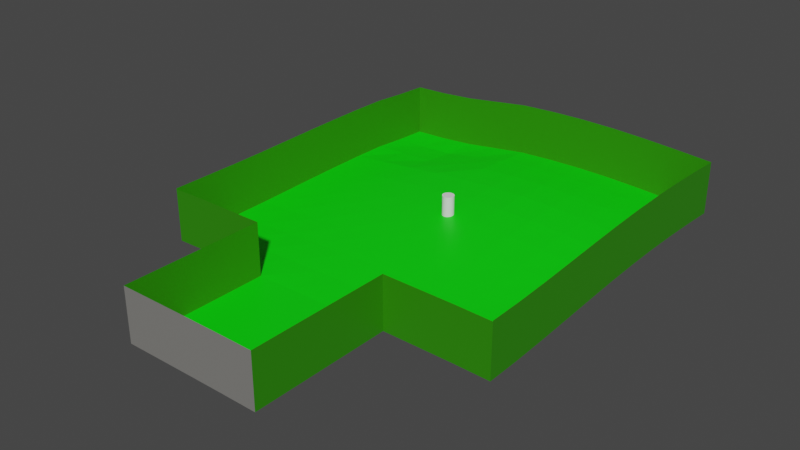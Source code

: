 # Source: garden_start.blend  (saved by Blender 3.2.14; exported with 4.5.12 LTS)
import bpy
from mathutils import Matrix  # noqa: F401  (used for matrix-valued properties, if any)

bpy.ops.wm.read_factory_settings(use_empty=True)
scene = bpy.context.scene
scene.name = 'Scene'

# ---- collections
col_collection = bpy.data.collections.new('Collection'); scene.collection.children.link(col_collection)

# ---- materials (node trees are filled in below, after node groups)
mat_grass = bpy.data.materials.new('Grass')
mat_grass.use_transparent_shadow = False
mat_hedge = bpy.data.materials.new('Hedge')
mat_hedge.use_transparent_shadow = False
mat_rock = bpy.data.materials.new('Rock')
mat_rock.use_transparent_shadow = False

# ---- material node trees
mat_grass.use_nodes = True; mat_grass.node_tree.nodes.clear()
_N = mat_grass.node_tree.nodes; _L = mat_grass.node_tree.links
n0 = _N.new('ShaderNodeBsdfPrincipled'); n0.name = 'Principled BSDF'; n0.location = (10, 300)
n0.distribution = 'GGX'
n0.subsurface_method = 'RANDOM_WALK_SKIN'
n0.inputs[0].default_value = (0.0, 0.8, 0.001127, 1.0)
n0.inputs[3].default_value = 1.45
n0.inputs[27].default_value = (0.0, 0.0, 0.0, 1.0)
n0.inputs[28].default_value = 1.0
n1 = _N.new('ShaderNodeOutputMaterial'); n1.name = 'Material Output'; n1.location = (300, 300)
_L.new(n0.outputs[0], n1.inputs[0])
n1.is_active_output = True
mat_hedge.use_nodes = True; mat_hedge.node_tree.nodes.clear()
_N = mat_hedge.node_tree.nodes; _L = mat_hedge.node_tree.links
n0 = _N.new('ShaderNodeBsdfPrincipled'); n0.name = 'Principled BSDF'; n0.location = (10, 300)
n0.distribution = 'GGX'
n0.subsurface_method = 'RANDOM_WALK_SKIN'
n0.inputs[0].default_value = (0.02642, 0.2396, 0.0, 1.0)
n0.inputs[3].default_value = 1.45
n0.inputs[27].default_value = (0.0, 0.0, 0.0, 1.0)
n0.inputs[28].default_value = 1.0
n1 = _N.new('ShaderNodeOutputMaterial'); n1.name = 'Material Output'; n1.location = (300, 300)
_L.new(n0.outputs[0], n1.inputs[0])
n1.is_active_output = True
mat_rock.use_nodes = True; mat_rock.node_tree.nodes.clear()
_N = mat_rock.node_tree.nodes; _L = mat_rock.node_tree.links
n0 = _N.new('ShaderNodeBsdfPrincipled'); n0.name = 'Principled BSDF'; n0.location = (10, 300)
n0.distribution = 'GGX'
n0.subsurface_method = 'RANDOM_WALK_SKIN'
n0.inputs[0].default_value = (0.2079, 0.2037, 0.1914, 1.0)
n0.inputs[3].default_value = 1.45
n0.inputs[27].default_value = (0.0, 0.0, 0.0, 1.0)
n0.inputs[28].default_value = 1.0
n1 = _N.new('ShaderNodeOutputMaterial'); n1.name = 'Material Output'; n1.location = (300, 300)
_L.new(n0.outputs[0], n1.inputs[0])
n1.is_active_output = True

# ---- world
world_world = bpy.data.worlds.new('World'); scene.world = world_world
world_world.use_nodes = True; world_world.node_tree.nodes.clear()
_N = world_world.node_tree.nodes; _L = world_world.node_tree.links
n0 = _N.new('ShaderNodeOutputWorld'); n0.name = 'World Output'; n0.location = (300, 300)
n1 = _N.new('ShaderNodeBackground'); n1.name = 'Background'; n1.location = (10, 300)
n1.inputs[0].default_value = (0.05088, 0.05088, 0.05088, 1.0)
_L.new(n1.outputs[0], n0.inputs[0])
n0.is_active_output = True
world_world.color = (0.05088, 0.05088, 0.05088)
world_world.use_sun_shadow = False
world_world.sun_shadow_jitter_overblur = 0.0

# ---- meshes
me_grid = bpy.data.meshes.new('Grid')
me_grid.from_pydata([(-1.0, -1.0, -0.004596), (-0.8, -1.0, -0.0002106), (-0.6, -1.0, 0.0), (-0.4, -1.0, 0.0005056), (-0.2, -1.0, 0.00209), (0.0, -1.0, 0.003578), (0.2, -1.0, 0.004166), (0.4, -1.0, 0.003578), (0.6, -1.0, 0.00209), (0.8, -1.0, 0.0002794), (1.0, -1.0, -0.004596), (-1.0, -0.8, -0.004596), (-0.8, -0.8, -0.000137), (-0.6, -0.8, 0.00254), (-0.4, -0.8, 0.006994), (-0.2, -0.8, 0.01164), (0.0, -0.8, 0.01504), (0.2, -0.8, 0.01628), (0.4, -0.8, 0.01504), (0.6, -0.8, 0.01164), (0.8, -0.8, 0.006627), (1.0, -0.8, -0.002056), (-1.0, -0.6, -0.00452), (-0.8, -0.6, 0.003248), (-0.6, -0.6, 0.01061), (-0.4, -0.6, 0.01893), (-0.2, -0.6, 0.02655), (0.0, -0.6, 0.03184), (0.2, -0.6, 0.03374), (0.4, -0.6, 0.03184), (0.6, -0.6, 0.02655), (0.8, -0.6, 0.01839), (1.0, -0.6, 0.00601), (-1.0, -0.4, -0.002056), (-0.8, -0.4, 0.01008), (-0.6, -0.4, 0.0218), (-0.4, -0.4, 0.03374), (-0.2, -0.4, 0.04421), (0.0, -0.4, 0.05137), (0.2, -0.4, 0.05391), (0.4, -0.4, 0.05137), (0.6, -0.4, 0.04421), (0.8, -0.4, 0.03301), (1.0, -0.4, 0.0172), (-1.0, -0.2, 0.002399), (-0.8, -0.2, 0.0182), (-0.6, -0.2, 0.03374), (-0.4, -0.2, 0.04891), (-0.2, -0.2, 0.06204), (0.0, -0.2, 0.07099), (0.2, -0.2, 0.07417), (0.4, -0.2, 0.07099), (0.6, -0.2, 0.06204), (0.8, -0.2, 0.048), (1.0, -0.2, 0.02914), (-1.0, 0.0, 0.007039), (-0.8, 0.0, 0.02565), (-0.6, 0.0, 0.04421), (-0.4, 0.0, 0.06204), (-0.2, 0.0, 0.07747), (0.0, 0.0, 0.08808), (0.2, 0.0, 0.0919), (0.4, 0.0, 0.08808), (0.6, 0.0, 0.07747), (0.8, 0.0, 0.06096), (1.0, 0.0, 0.03962), (-1.0, 0.2, 0.01044), (-0.8, 0.2, 0.03083), (-0.6, 0.2, 0.05137), (-0.4, 0.2, 0.07099), (-0.2, 0.2, 0.08808), (0.0, 0.2, 0.1001), (0.2, 0.2, 0.1045), (0.4, 0.2, 0.1001), (0.6, 0.2, 0.08808), (0.8, 0.2, 0.06979), (1.0, 0.2, 0.04677), (-1.0, 0.4, 0.01168), (-0.8, 0.4, 0.03261), (-0.6, 0.4, 0.05217), (-0.4, 0.4, 0.07411), (-0.2, 0.4, 0.0919), (0.0, 0.4, 0.1045), (0.2, 0.4, 0.1092), (0.4, 0.4, 0.1045), (0.6, 0.4, 0.0919), (0.8, 0.4, 0.07292), (1.0, 0.4, 0.04931), (-1.0, 0.6, 0.009574), (-0.8, 0.6, 0.0189), (-0.6, 0.6, 0.02869), (-0.4, 0.6, 0.05859), (-0.2, 0.6, 0.08803), (0.0, 0.6, 0.1001), (0.2, 0.6, 0.1045), (0.4, 0.6, 0.1001), (0.6, 0.6, 0.08808), (0.8, 0.6, 0.06979), (1.0, 0.6, 0.04677), (-1.0, 0.8, -0.005045), (-0.8, 0.8, -0.002083), (-0.6, 0.8, 0.006036), (-0.4, 0.8, 0.03913), (-0.2, 0.8, 0.07497), (0.0, 0.8, 0.08705), (0.2, 0.8, 0.09083), (0.4, 0.8, 0.08705), (0.6, 0.8, 0.07654), (0.8, 0.8, 0.06096), (1.0, 0.8, 0.03962), (-1.0, 1.0, -0.01511), (-0.8, 1.0, -0.008491), (-0.6, 1.0, 0.005681), (-0.4, 1.0, 0.03177), (-0.2, 1.0, 0.05737), (0.0, 1.0, 0.06639), (0.2, 1.0, 0.06958), (0.4, 1.0, 0.06639), (0.6, 1.0, 0.05744), (0.8, 1.0, 0.04431), (1.0, 1.0, 0.02914), (-1.0, -1.0, 0.3), (1.0, -1.0, 0.3), (-1.0, -0.8, 0.3), (1.0, -0.8, 0.3025), (-1.0, -0.6, 0.3001), (1.0, -0.6, 0.3106), (-1.0, -0.4, 0.3025), (1.0, -0.4, 0.3218), (-1.0, -0.2, 0.307), (1.0, -0.2, 0.3337), (-1.0, 0.0, 0.3116), (1.0, 0.0, 0.3442), (-1.0, 0.2, 0.315), (1.0, 0.2, 0.3514), (-1.0, 0.4, 0.3163), (1.0, 0.4, 0.3539), (-1.0, 0.6, 0.3142), (1.0, 0.6, 0.3514), (-1.0, 0.8, 0.2996), (1.0, 0.8, 0.3442), (-1.0, 1.0, 0.2895), (-0.8, 1.0, 0.2961), (-0.6, 1.0, 0.3103), (-0.4, 1.0, 0.3364), (-0.2, 1.0, 0.362), (0.0, 1.0, 0.371), (0.2, 1.0, 0.3742), (0.4, 1.0, 0.371), (0.6, 1.0, 0.362), (0.8, 1.0, 0.3489), (1.0, 1.0, 0.3337), (-1.0, -1.0, -0.004596), (-0.8, -1.0, -0.0002106), (-0.6, -1.0, 0.0), (-0.4, -1.0, 0.0005056), (0.4, -1.0, 0.003578), (0.6, -1.0, 0.00209), (0.8, -1.0, 0.0002794), (1.0, -1.0, -0.004596), (-1.0, -1.0, 0.2954), (-0.8, -1.0, 0.2998), (-0.6, -1.0, 0.3), (-0.4, -1.0, 0.3005), (0.4, -1.0, 0.3036), (0.6, -1.0, 0.3021), (0.8, -1.0, 0.3003), (1.0, -1.0, 0.2954), (-0.4, -1.2, 0.001066), (-0.2, -1.2, 0.00265), (-1.336e-07, -1.2, 0.004139), (0.2, -1.2, 0.004727), (0.4, -1.2, 0.004139), (-0.4, -1.4, 0.001626), (-0.2, -1.4, 0.00321), (-2.499e-07, -1.4, 0.004698), (0.2, -1.4, 0.005287), (0.4, -1.4, 0.004698), (-0.4, -1.6, 0.002185), (-0.2, -1.6, 0.003769), (-3.593e-07, -1.6, 0.005257), (0.2, -1.6, 0.005846), (0.4, -1.6, 0.005257), (-0.4, -1.8, 0.002744), (-0.2, -1.8, 0.004328), (-4.622e-07, -1.8, 0.005816), (0.2, -1.8, 0.006405), (0.4, -1.8, 0.005816), (-0.4, -0.9993, 0.3005), (0.4, -0.9993, 0.3036), (-0.4, -1.199, 0.3011), (0.4, -1.199, 0.3041), (-0.4, -1.399, 0.3016), (0.4, -1.399, 0.3047), (-0.4, -1.599, 0.3022), (0.4, -1.599, 0.3053), (-0.4, -1.799, 0.3027), (0.4, -1.799, 0.3058), (-0.4, -1.799, 0.3027), (-0.2, -1.799, 0.3043), (-4.618e-07, -1.799, 0.3058), (0.2, -1.799, 0.3064), (0.4, -1.799, 0.3058)], [], [(0, 1, 12, 11), (1, 2, 13, 12), (2, 3, 14, 13), (3, 4, 15, 14), (4, 5, 16, 15), (5, 6, 17, 16), (6, 7, 18, 17), (7, 8, 19, 18), (8, 9, 20, 19), (9, 10, 21, 20), (11, 12, 23, 22), (12, 13, 24, 23), (13, 14, 25, 24), (14, 15, 26, 25), (15, 16, 27, 26), (16, 17, 28, 27), (17, 18, 29, 28), (18, 19, 30, 29), (19, 20, 31, 30), (20, 21, 32, 31), (22, 23, 34, 33), (23, 24, 35, 34), (24, 25, 36, 35), (25, 26, 37, 36), (26, 27, 38, 37), (27, 28, 39, 38), (28, 29, 40, 39), (29, 30, 41, 40), (30, 31, 42, 41), (31, 32, 43, 42), (33, 34, 45, 44), (34, 35, 46, 45), (35, 36, 47, 46), (36, 37, 48, 47), (37, 38, 49, 48), (38, 39, 50, 49), (39, 40, 51, 50), (40, 41, 52, 51), (41, 42, 53, 52), (42, 43, 54, 53), (44, 45, 56, 55), (45, 46, 57, 56), (46, 47, 58, 57), (47, 48, 59, 58), (48, 49, 60, 59), (49, 50, 61, 60), (50, 51, 62, 61), (51, 52, 63, 62), (52, 53, 64, 63), (53, 54, 65, 64), (55, 56, 67, 66), (56, 57, 68, 67), (57, 58, 69, 68), (58, 59, 70, 69), (59, 60, 71, 70), (60, 61, 72, 71), (61, 62, 73, 72), (62, 63, 74, 73), (63, 64, 75, 74), (64, 65, 76, 75), (66, 67, 78, 77), (67, 68, 79, 78), (68, 69, 80, 79), (69, 70, 81, 80), (70, 71, 82, 81), (71, 72, 83, 82), (72, 73, 84, 83), (73, 74, 85, 84), (74, 75, 86, 85), (75, 76, 87, 86), (77, 78, 89, 88), (78, 79, 90, 89), (79, 80, 91, 90), (80, 81, 92, 91), (81, 82, 93, 92), (82, 83, 94, 93), (83, 84, 95, 94), (84, 85, 96, 95), (85, 86, 97, 96), (86, 87, 98, 97), (88, 89, 100, 99), (89, 90, 101, 100), (90, 91, 102, 101), (91, 92, 103, 102), (92, 93, 104, 103), (93, 94, 105, 104), (94, 95, 106, 105), (95, 96, 107, 106), (96, 97, 108, 107), (97, 98, 109, 108), (99, 100, 111, 110), (100, 101, 112, 111), (101, 102, 113, 112), (102, 103, 114, 113), (103, 104, 115, 114), (104, 105, 116, 115), (105, 106, 117, 116), (106, 107, 118, 117), (107, 108, 119, 118), (108, 109, 120, 119), (110, 111, 142, 141), (76, 65, 132, 134), (0, 11, 123, 121), (44, 55, 131, 129), (117, 118, 149, 148), (98, 87, 136, 138), (111, 112, 143, 142), (66, 77, 135, 133), (21, 10, 122, 124), (118, 119, 150, 149), (120, 109, 140, 151), (88, 99, 139, 137), (112, 113, 144, 143), (43, 32, 126, 128), (11, 22, 125, 123), (119, 120, 151, 150), (65, 54, 130, 132), (33, 44, 129, 127), (113, 114, 145, 144), (87, 76, 134, 136), (55, 66, 133, 131), (114, 115, 146, 145), (109, 98, 138, 140), (77, 88, 137, 135), (32, 21, 124, 126), (115, 116, 147, 146), (99, 110, 141, 139), (54, 43, 128, 130), (22, 33, 127, 125), (116, 117, 148, 147), (8, 7, 156, 157), (3, 2, 154, 155), (9, 8, 157, 158), (1, 0, 152, 153), (10, 9, 158, 159), (2, 1, 153, 154), (159, 158, 166, 167), (157, 156, 164, 165), (154, 153, 161, 162), (158, 157, 165, 166), (155, 154, 162, 163), (153, 152, 160, 161), (6, 5, 170, 171), (4, 3, 168, 169), (7, 6, 171, 172), (5, 4, 169, 170), (171, 170, 175, 176), (169, 168, 173, 174), (172, 171, 176, 177), (170, 169, 174, 175), (175, 174, 179, 180), (176, 175, 180, 181), (174, 173, 178, 179), (177, 176, 181, 182), (182, 181, 186, 187), (180, 179, 184, 185), (181, 180, 185, 186), (179, 178, 183, 184), (7, 172, 191, 189), (172, 177, 193, 191), (177, 182, 195, 193), (183, 178, 194, 196), (182, 187, 197, 195), (168, 3, 188, 190), (173, 168, 190, 192), (178, 173, 192, 194), (187, 186, 201, 202), (185, 184, 199, 200), (186, 185, 200, 201), (184, 183, 198, 199)])
me_grid.polygons.foreach_set('material_index', [0, 0, 0, 0, 0, 0, 0, 0, 0, 0, 0, 0, 0, 0, 0, 0, 0, 0, 0, 0, 0, 0, 0, 0, 0, 0, 0, 0, 0, 0, 0, 0, 0, 0, 0, 0, 0, 0, 0, 0, 0, 0, 0, 0, 0, 0, 0, 0, 0, 0, 0, 0, 0, 0, 0, 0, 0, 0, 0, 0, 0, 0, 0, 0, 0, 0, 0, 0, 0, 0, 0, 0, 0, 0, 0, 0, 0, 0, 0, 0, 0, 0, 0, 0, 0, 0, 0, 0, 0, 0, 0, 0, 0, 0, 0, 0, 0, 0, 0, 0, 1, 1, 1, 1, 1, 1, 1, 1, 1, 1, 1, 1, 1, 1, 1, 1, 1, 1, 1, 1, 1, 1, 1, 1, 1, 1, 1, 1, 1, 1, 0, 0, 0, 0, 0, 0, 1, 1, 1, 1, 1, 1, 0, 0, 0, 0, 0, 0, 0, 0, 0, 0, 0, 0, 0, 0, 0, 0, 1, 1, 1, 1, 1, 1, 1, 1, 2, 2, 2, 2])
_uv = me_grid.uv_layers.new(name='UVMap')
_uv.uv.foreach_set('vector', [0.0, 0.0, 0.1, 0.0, 0.1, 0.1, 0.0, 0.1, 0.1, 0.0, 0.2, 0.0, 0.2, 0.1, 0.1, 0.1, 0.2, 0.0, 0.3, 0.0, 0.3, 0.1, 0.2, 0.1, 0.3, 0.0, 0.4, 0.0, 0.4, 0.1, 0.3, 0.1, 0.4, 0.0, 0.5, 0.0, 0.5, 0.1, 0.4, 0.1, 0.5, 0.0, 0.6, 0.0, 0.6, 0.1, 0.5, 0.1, 0.6, 0.0, 0.7, 0.0, 0.7, 0.1, 0.6, 0.1, 0.7, 0.0, 0.8, 0.0, 0.8, 0.1, 0.7, 0.1, 0.8, 0.0, 0.9, 0.0, 0.9, 0.1, 0.8, 0.1, 0.9, 0.0, 1.0, 0.0, 1.0, 0.1, 0.9, 0.1, 0.0, 0.1, 0.1, 0.1, 0.1, 0.2, 0.0, 0.2, 0.1, 0.1, 0.2, 0.1, 0.2, 0.2, 0.1, 0.2, 0.2, 0.1, 0.3, 0.1, 0.3, 0.2, 0.2, 0.2, 0.3, 0.1, 0.4, 0.1, 0.4, 0.2, 0.3, 0.2, 0.4, 0.1, 0.5, 0.1, 0.5, 0.2, 0.4, 0.2, 0.5, 0.1, 0.6, 0.1, 0.6, 0.2, 0.5, 0.2, 0.6, 0.1, 0.7, 0.1, 0.7, 0.2, 0.6, 0.2, 0.7, 0.1, 0.8, 0.1, 0.8, 0.2, 0.7, 0.2, 0.8, 0.1, 0.9, 0.1, 0.9, 0.2, 0.8, 0.2, 0.9, 0.1, 1.0, 0.1, 1.0, 0.2, 0.9, 0.2, 0.0, 0.2, 0.1, 0.2, 0.1, 0.3, 0.0, 0.3, 0.1, 0.2, 0.2, 0.2, 0.2, 0.3, 0.1, 0.3, 0.2, 0.2, 0.3, 0.2, 0.3, 0.3, 0.2, 0.3, 0.3, 0.2, 0.4, 0.2, 0.4, 0.3, 0.3, 0.3, 0.4, 0.2, 0.5, 0.2, 0.5, 0.3, 0.4, 0.3, 0.5, 0.2, 0.6, 0.2, 0.6, 0.3, 0.5, 0.3, 0.6, 0.2, 0.7, 0.2, 0.7, 0.3, 0.6, 0.3, 0.7, 0.2, 0.8, 0.2, 0.8, 0.3, 0.7, 0.3, 0.8, 0.2, 0.9, 0.2, 0.9, 0.3, 0.8, 0.3, 0.9, 0.2, 1.0, 0.2, 1.0, 0.3, 0.9, 0.3, 0.0, 0.3, 0.1, 0.3, 0.1, 0.4, 0.0, 0.4, 0.1, 0.3, 0.2, 0.3, 0.2, 0.4, 0.1, 0.4, 0.2, 0.3, 0.3, 0.3, 0.3, 0.4, 0.2, 0.4, 0.3, 0.3, 0.4, 0.3, 0.4, 0.4, 0.3, 0.4, 0.4, 0.3, 0.5, 0.3, 0.5, 0.4, 0.4, 0.4, 0.5, 0.3, 0.6, 0.3, 0.6, 0.4, 0.5, 0.4, 0.6, 0.3, 0.7, 0.3, 0.7, 0.4, 0.6, 0.4, 0.7, 0.3, 0.8, 0.3, 0.8, 0.4, 0.7, 0.4, 0.8, 0.3, 0.9, 0.3, 0.9, 0.4, 0.8, 0.4, 0.9, 0.3, 1.0, 0.3, 1.0, 0.4, 0.9, 0.4, 0.0, 0.4, 0.1, 0.4, 0.1, 0.5, 0.0, 0.5, 0.1, 0.4, 0.2, 0.4, 0.2, 0.5, 0.1, 0.5, 0.2, 0.4, 0.3, 0.4, 0.3, 0.5, 0.2, 0.5, 0.3, 0.4, 0.4, 0.4, 0.4, 0.5, 0.3, 0.5, 0.4, 0.4, 0.5, 0.4, 0.5, 0.5, 0.4, 0.5, 0.5, 0.4, 0.6, 0.4, 0.6, 0.5, 0.5, 0.5, 0.6, 0.4, 0.7, 0.4, 0.7, 0.5, 0.6, 0.5, 0.7, 0.4, 0.8, 0.4, 0.8, 0.5, 0.7, 0.5, 0.8, 0.4, 0.9, 0.4, 0.9, 0.5, 0.8, 0.5, 0.9, 0.4, 1.0, 0.4, 1.0, 0.5, 0.9, 0.5, 0.0, 0.5, 0.1, 0.5, 0.1, 0.6, 0.0, 0.6, 0.1, 0.5, 0.2, 0.5, 0.2, 0.6, 0.1, 0.6, 0.2, 0.5, 0.3, 0.5, 0.3, 0.6, 0.2, 0.6, 0.3, 0.5, 0.4, 0.5, 0.4, 0.6, 0.3, 0.6, 0.4, 0.5, 0.5, 0.5, 0.5, 0.6, 0.4, 0.6, 0.5, 0.5, 0.6, 0.5, 0.6, 0.6, 0.5, 0.6, 0.6, 0.5, 0.7, 0.5, 0.7, 0.6, 0.6, 0.6, 0.7, 0.5, 0.8, 0.5, 0.8, 0.6, 0.7, 0.6, 0.8, 0.5, 0.9, 0.5, 0.9, 0.6, 0.8, 0.6, 0.9, 0.5, 1.0, 0.5, 1.0, 0.6, 0.9, 0.6, 0.0, 0.6, 0.1, 0.6, 0.1, 0.7, 0.0, 0.7, 0.1, 0.6, 0.2, 0.6, 0.2, 0.7, 0.1, 0.7, 0.2, 0.6, 0.3, 0.6, 0.3, 0.7, 0.2, 0.7, 0.3, 0.6, 0.4, 0.6, 0.4, 0.7, 0.3, 0.7, 0.4, 0.6, 0.5, 0.6, 0.5, 0.7, 0.4, 0.7, 0.5, 0.6, 0.6, 0.6, 0.6, 0.7, 0.5, 0.7, 0.6, 0.6, 0.7, 0.6, 0.7, 0.7, 0.6, 0.7, 0.7, 0.6, 0.8, 0.6, 0.8, 0.7, 0.7, 0.7, 0.8, 0.6, 0.9, 0.6, 0.9, 0.7, 0.8, 0.7, 0.9, 0.6, 1.0, 0.6, 1.0, 0.7, 0.9, 0.7, 0.0, 0.7, 0.1, 0.7, 0.1, 0.8, 0.0, 0.8, 0.1, 0.7, 0.2, 0.7, 0.2, 0.8, 0.1, 0.8, 0.2, 0.7, 0.3, 0.7, 0.3, 0.8, 0.2, 0.8, 0.3, 0.7, 0.4, 0.7, 0.4, 0.8, 0.3, 0.8, 0.4, 0.7, 0.5, 0.7, 0.5, 0.8, 0.4, 0.8, 0.5, 0.7, 0.6, 0.7, 0.6, 0.8, 0.5, 0.8, 0.6, 0.7, 0.7, 0.7, 0.7, 0.8, 0.6, 0.8, 0.7, 0.7, 0.8, 0.7, 0.8, 0.8, 0.7, 0.8, 0.8, 0.7, 0.9, 0.7, 0.9, 0.8, 0.8, 0.8, 0.9, 0.7, 1.0, 0.7, 1.0, 0.8, 0.9, 0.8, 0.0, 0.8, 0.1, 0.8, 0.1, 0.9, 0.0, 0.9, 0.1, 0.8, 0.2, 0.8, 0.2, 0.9, 0.1, 0.9, 0.2, 0.8, 0.3, 0.8, 0.3, 0.9, 0.2, 0.9, 0.3, 0.8, 0.4, 0.8, 0.4, 0.9, 0.3, 0.9, 0.4, 0.8, 0.5, 0.8, 0.5, 0.9, 0.4, 0.9, 0.5, 0.8, 0.6, 0.8, 0.6, 0.9, 0.5, 0.9, 0.6, 0.8, 0.7, 0.8, 0.7, 0.9, 0.6, 0.9, 0.7, 0.8, 0.8, 0.8, 0.8, 0.9, 0.7, 0.9, 0.8, 0.8, 0.9, 0.8, 0.9, 0.9, 0.8, 0.9, 0.9, 0.8, 1.0, 0.8, 1.0, 0.9, 0.9, 0.9, 0.0, 0.9, 0.1, 0.9, 0.1, 1.0, 0.0, 1.0, 0.1, 0.9, 0.2, 0.9, 0.2, 1.0, 0.1, 1.0, 0.2, 0.9, 0.3, 0.9, 0.3, 1.0, 0.2, 1.0, 0.3, 0.9, 0.4, 0.9, 0.4, 1.0, 0.3, 1.0, 0.4, 0.9, 0.5, 0.9, 0.5, 1.0, 0.4, 1.0, 0.5, 0.9, 0.6, 0.9, 0.6, 1.0, 0.5, 1.0, 0.6, 0.9, 0.7, 0.9, 0.7, 1.0, 0.6, 1.0, 0.7, 0.9, 0.8, 0.9, 0.8, 1.0, 0.7, 1.0, 0.8, 0.9, 0.9, 0.9, 0.9, 1.0, 0.8, 1.0, 0.9, 0.9, 1.0, 0.9, 1.0, 1.0, 0.9, 1.0, 0.0, 1.0, 0.1, 1.0, 0.1, 1.0, 0.0, 1.0, 1.0, 0.6, 1.0, 0.5, 1.0, 0.5, 1.0, 0.6, 0.0, 0.0, 0.0, 0.1, 0.0, 0.1, 0.0, 0.0, 0.0, 0.4, 0.0, 0.5, 0.0, 0.5, 0.0, 0.4, 0.7, 1.0, 0.8, 1.0, 0.8, 1.0, 0.7, 1.0, 1.0, 0.8, 1.0, 0.7, 1.0, 0.7, 1.0, 0.8, 0.1, 1.0, 0.2, 1.0, 0.2, 1.0, 0.1, 1.0, 0.0, 0.6, 0.0, 0.7, 0.0, 0.7, 0.0, 0.6, 1.0, 0.1, 1.0, 0.0, 1.0, 0.0, 1.0, 0.1, 0.8, 1.0, 0.9, 1.0, 0.9, 1.0, 0.8, 1.0, 1.0, 1.0, 1.0, 0.9, 1.0, 0.9, 1.0, 1.0, 0.0, 0.8, 0.0, 0.9, 0.0, 0.9, 0.0, 0.8, 0.2, 1.0, 0.3, 1.0, 0.3, 1.0, 0.2, 1.0, 1.0, 0.3, 1.0, 0.2, 1.0, 0.2, 1.0, 0.3, 0.0, 0.1, 0.0, 0.2, 0.0, 0.2, 0.0, 0.1, 0.9, 1.0, 1.0, 1.0, 1.0, 1.0, 0.9, 1.0, 1.0, 0.5, 1.0, 0.4, 1.0, 0.4, 1.0, 0.5, 0.0, 0.3, 0.0, 0.4, 0.0, 0.4, 0.0, 0.3, 0.3, 1.0, 0.4, 1.0, 0.4, 1.0, 0.3, 1.0, 1.0, 0.7, 1.0, 0.6, 1.0, 0.6, 1.0, 0.7, 0.0, 0.5, 0.0, 0.6, 0.0, 0.6, 0.0, 0.5, 0.4, 1.0, 0.5, 1.0, 0.5, 1.0, 0.4, 1.0, 1.0, 0.9, 1.0, 0.8, 1.0, 0.8, 1.0, 0.9, 0.0, 0.7, 0.0, 0.8, 0.0, 0.8, 0.0, 0.7, 1.0, 0.2, 1.0, 0.1, 1.0, 0.1, 1.0, 0.2, 0.5, 1.0, 0.6, 1.0, 0.6, 1.0, 0.5, 1.0, 0.0, 0.9, 0.0, 1.0, 0.0, 1.0, 0.0, 0.9, 1.0, 0.4, 1.0, 0.3, 1.0, 0.3, 1.0, 0.4, 0.0, 0.2, 0.0, 0.3, 0.0, 0.3, 0.0, 0.2, 0.6, 1.0, 0.7, 1.0, 0.7, 1.0, 0.6, 1.0, 0.8, 0.0, 0.7, 0.0, 0.7, 0.0, 0.8, 0.0, 0.3, 0.0, 0.2, 0.0, 0.2, 0.0, 0.3, 0.0, 0.9, 0.0, 0.8, 0.0, 0.8, 0.0, 0.9, 0.0, 0.1, 0.0, 0.0, 0.0, 0.0, 0.0, 0.1, 0.0, 1.0, 0.0, 0.9, 0.0, 0.9, 0.0, 1.0, 0.0, 0.2, 0.0, 0.1, 0.0, 0.1, 0.0, 0.2, 0.0, 1.0, 0.0, 0.9, 0.0, 0.9, 0.0, 1.0, 0.0, 0.8, 0.0, 0.7, 0.0, 0.7, 0.0, 0.8, 0.0, 0.2, 0.0, 0.1, 0.0, 0.1, 0.0, 0.2, 0.0, 0.9, 0.0, 0.8, 0.0, 0.8, 0.0, 0.9, 0.0, 0.3, 0.0, 0.2, 0.0, 0.2, 0.0, 0.3, 0.0, 0.1, 0.0, 0.0, 0.0, 0.0, 0.0, 0.1, 0.0, 0.6, 0.0, 0.5, 0.0, 0.5, 0.0, 0.6, 0.0, 0.4, 0.0, 0.3, 0.0, 0.3, 0.0, 0.4, 0.0, 0.7, 0.0, 0.6, 0.0, 0.6, 0.0, 0.7, 0.0, 0.5, 0.0, 0.4, 0.0, 0.4, 0.0, 0.5, 0.0, 0.6, 0.0, 0.5, 0.0, 0.5, 0.0, 0.6, 0.0, 0.4, 0.0, 0.3, 0.0, 0.3, 0.0, 0.4, 0.0, 0.7, 0.0, 0.6, 0.0, 0.6, 0.0, 0.7, 0.0, 0.5, 0.0, 0.4, 0.0, 0.4, 0.0, 0.5, 0.0, 0.5, 0.0, 0.4, 0.0, 0.4, 0.0, 0.5, 0.0, 0.6, 0.0, 0.5, 0.0, 0.5, 0.0, 0.6, 0.0, 0.4, 0.0, 0.3, 0.0, 0.3, 0.0, 0.4, 0.0, 0.7, 0.0, 0.6, 0.0, 0.6, 0.0, 0.7, 0.0, 0.7, 0.0, 0.6, 0.0, 0.6, 0.0, 0.7, 0.0, 0.5, 0.0, 0.4, 0.0, 0.4, 0.0, 0.5, 0.0, 0.6, 0.0, 0.5, 0.0, 0.5, 0.0, 0.6, 0.0, 0.4, 0.0, 0.3, 0.0, 0.3, 0.0, 0.4, 0.0, 0.7, 0.0, 0.7, 0.0, 0.7, 0.0, 0.7, 0.0, 0.7, 0.0, 0.7, 0.0, 0.7, 0.0, 0.7, 0.0, 0.7, 0.0, 0.7, 0.0, 0.7, 0.0, 0.7, 0.0, 0.3, 0.0, 0.3, 0.0, 0.3, 0.0, 0.3, 0.0, 0.7, 0.0, 0.7, 0.0, 0.7, 0.0, 0.7, 0.0, 0.3, 0.0, 0.3, 0.0, 0.3, 0.0, 0.3, 0.0, 0.3, 0.0, 0.3, 0.0, 0.3, 0.0, 0.3, 0.0, 0.3, 0.0, 0.3, 0.0, 0.3, 0.0, 0.3, 0.0, 0.7, 0.0, 0.6, 0.0, 0.6, 0.0, 0.7, 0.0, 0.5, 0.0, 0.4, 0.0, 0.4, 0.0, 0.5, 0.0, 0.6, 0.0, 0.5, 0.0, 0.5, 0.0, 0.6, 0.0, 0.4, 0.0, 0.3, 0.0, 0.3, 0.0, 0.4, 0.0])
me_grid.materials.append(mat_grass)
me_grid.materials.append(mat_hedge)
me_grid.materials.append(mat_rock)
me_grid.update()
me_cylinder = bpy.data.meshes.new('Cylinder')
me_cylinder.from_pydata([(0.0, 1.0, -1.0), (0.0, 1.0, 1.0), (0.1951, 0.9808, -1.0), (0.1951, 0.9808, 1.0), (0.3827, 0.9239, -1.0), (0.3827, 0.9239, 1.0), (0.5556, 0.8315, -1.0), (0.5556, 0.8315, 1.0), (0.7071, 0.7071, -1.0), (0.7071, 0.7071, 1.0), (0.8315, 0.5556, -1.0), (0.8315, 0.5556, 1.0), (0.9239, 0.3827, -1.0), (0.9239, 0.3827, 1.0), (0.9808, 0.1951, -1.0), (0.9808, 0.1951, 1.0), (1.0, -4.371e-08, -1.0), (1.0, -4.371e-08, 1.0), (0.9808, -0.1951, -1.0), (0.9808, -0.1951, 1.0), (0.9239, -0.3827, -1.0), (0.9239, -0.3827, 1.0), (0.8315, -0.5556, -1.0), (0.8315, -0.5556, 1.0), (0.7071, -0.7071, -1.0), (0.7071, -0.7071, 1.0), (0.5556, -0.8315, -1.0), (0.5556, -0.8315, 1.0), (0.3827, -0.9239, -1.0), (0.3827, -0.9239, 1.0), (0.1951, -0.9808, -1.0), (0.1951, -0.9808, 1.0), (-8.742e-08, -1.0, -1.0), (-8.742e-08, -1.0, 1.0), (-0.1951, -0.9808, -1.0), (-0.1951, -0.9808, 1.0), (-0.3827, -0.9239, -1.0), (-0.3827, -0.9239, 1.0), (-0.5556, -0.8315, -1.0), (-0.5556, -0.8315, 1.0), (-0.7071, -0.7071, -1.0), (-0.7071, -0.7071, 1.0), (-0.8315, -0.5556, -1.0), (-0.8315, -0.5556, 1.0), (-0.9239, -0.3827, -1.0), (-0.9239, -0.3827, 1.0), (-0.9808, -0.1951, -1.0), (-0.9808, -0.1951, 1.0), (-1.0, 1.192e-08, -1.0), (-1.0, 1.192e-08, 1.0), (-0.9808, 0.1951, -1.0), (-0.9808, 0.1951, 1.0), (-0.9239, 0.3827, -1.0), (-0.9239, 0.3827, 1.0), (-0.8315, 0.5556, -1.0), (-0.8315, 0.5556, 1.0), (-0.7071, 0.7071, -1.0), (-0.7071, 0.7071, 1.0), (-0.5556, 0.8315, -1.0), (-0.5556, 0.8315, 1.0), (-0.3827, 0.9239, -1.0), (-0.3827, 0.9239, 1.0), (-0.1951, 0.9808, -1.0), (-0.1951, 0.9808, 1.0)], [], [(0, 1, 3, 2), (2, 3, 5, 4), (4, 5, 7, 6), (6, 7, 9, 8), (8, 9, 11, 10), (10, 11, 13, 12), (12, 13, 15, 14), (14, 15, 17, 16), (16, 17, 19, 18), (18, 19, 21, 20), (20, 21, 23, 22), (22, 23, 25, 24), (24, 25, 27, 26), (26, 27, 29, 28), (28, 29, 31, 30), (30, 31, 33, 32), (32, 33, 35, 34), (34, 35, 37, 36), (36, 37, 39, 38), (38, 39, 41, 40), (40, 41, 43, 42), (42, 43, 45, 44), (44, 45, 47, 46), (46, 47, 49, 48), (48, 49, 51, 50), (50, 51, 53, 52), (52, 53, 55, 54), (54, 55, 57, 56), (56, 57, 59, 58), (58, 59, 61, 60), (3, 1, 63, 61, 59, 57, 55, 53, 51, 49, 47, 45, 43, 41, 39, 37, 35, 33, 31, 29, 27, 25, 23, 21, 19, 17, 15, 13, 11, 9, 7, 5), (60, 61, 63, 62), (62, 63, 1, 0), (0, 2, 4, 6, 8, 10, 12, 14, 16, 18, 20, 22, 24, 26, 28, 30, 32, 34, 36, 38, 40, 42, 44, 46, 48, 50, 52, 54, 56, 58, 60, 62)])
_uv = me_cylinder.uv_layers.new(name='UVMap')
_uv.uv.foreach_set('vector', [1.0, 0.5, 1.0, 1.0, 0.9688, 1.0, 0.9688, 0.5, 0.9688, 0.5, 0.9688, 1.0, 0.9375, 1.0, 0.9375, 0.5, 0.9375, 0.5, 0.9375, 1.0, 0.9062, 1.0, 0.9062, 0.5, 0.9062, 0.5, 0.9062, 1.0, 0.875, 1.0, 0.875, 0.5, 0.875, 0.5, 0.875, 1.0, 0.8438, 1.0, 0.8438, 0.5, 0.8438, 0.5, 0.8438, 1.0, 0.8125, 1.0, 0.8125, 0.5, 0.8125, 0.5, 0.8125, 1.0, 0.7812, 1.0, 0.7812, 0.5, 0.7812, 0.5, 0.7812, 1.0, 0.75, 1.0, 0.75, 0.5, 0.75, 0.5, 0.75, 1.0, 0.7188, 1.0, 0.7188, 0.5, 0.7188, 0.5, 0.7188, 1.0, 0.6875, 1.0, 0.6875, 0.5, 0.6875, 0.5, 0.6875, 1.0, 0.6562, 1.0, 0.6562, 0.5, 0.6562, 0.5, 0.6562, 1.0, 0.625, 1.0, 0.625, 0.5, 0.625, 0.5, 0.625, 1.0, 0.5938, 1.0, 0.5938, 0.5, 0.5938, 0.5, 0.5938, 1.0, 0.5625, 1.0, 0.5625, 0.5, 0.5625, 0.5, 0.5625, 1.0, 0.5312, 1.0, 0.5312, 0.5, 0.5312, 0.5, 0.5312, 1.0, 0.5, 1.0, 0.5, 0.5, 0.5, 0.5, 0.5, 1.0, 0.4688, 1.0, 0.4688, 0.5, 0.4688, 0.5, 0.4688, 1.0, 0.4375, 1.0, 0.4375, 0.5, 0.4375, 0.5, 0.4375, 1.0, 0.4062, 1.0, 0.4062, 0.5, 0.4062, 0.5, 0.4062, 1.0, 0.375, 1.0, 0.375, 0.5, 0.375, 0.5, 0.375, 1.0, 0.3438, 1.0, 0.3438, 0.5, 0.3438, 0.5, 0.3438, 1.0, 0.3125, 1.0, 0.3125, 0.5, 0.3125, 0.5, 0.3125, 1.0, 0.2812, 1.0, 0.2812, 0.5, 0.2812, 0.5, 0.2812, 1.0, 0.25, 1.0, 0.25, 0.5, 0.25, 0.5, 0.25, 1.0, 0.2188, 1.0, 0.2188, 0.5, 0.2188, 0.5, 0.2188, 1.0, 0.1875, 1.0, 0.1875, 0.5, 0.1875, 0.5, 0.1875, 1.0, 0.1562, 1.0, 0.1562, 0.5, 0.1562, 0.5, 0.1562, 1.0, 0.125, 1.0, 0.125, 0.5, 0.125, 0.5, 0.125, 1.0, 0.09375, 1.0, 0.09375, 0.5, 0.09375, 0.5, 0.09375, 1.0, 0.0625, 1.0, 0.0625, 0.5, 0.2968, 0.4854, 0.25, 0.49, 0.2032, 0.4854, 0.1582, 0.4717, 0.1167, 0.4496, 0.08029, 0.4197, 0.05045, 0.3833, 0.02827, 0.3418, 0.01461, 0.2968, 0.01, 0.25, 0.01461, 0.2032, 0.02827, 0.1582, 0.05045, 0.1167, 0.08029, 0.08029, 0.1167, 0.05045, 0.1582, 0.02827, 0.2032, 0.01461, 0.25, 0.01, 0.2968, 0.01461, 0.3418, 0.02827, 0.3833, 0.05045, 0.4197, 0.08029, 0.4496, 0.1167, 0.4717, 0.1582, 0.4854, 0.2032, 0.49, 0.25, 0.4854, 0.2968, 0.4717, 0.3418, 0.4496, 0.3833, 0.4197, 0.4197, 0.3833, 0.4496, 0.3418, 0.4717, 0.0625, 0.5, 0.0625, 1.0, 0.03125, 1.0, 0.03125, 0.5, 0.03125, 0.5, 0.03125, 1.0, 0.0, 1.0, 0.0, 0.5, 0.75, 0.49, 0.7968, 0.4854, 0.8418, 0.4717, 0.8833, 0.4496, 0.9197, 0.4197, 0.9496, 0.3833, 0.9717, 0.3418, 0.9854, 0.2968, 0.99, 0.25, 0.9854, 0.2032, 0.9717, 0.1582, 0.9496, 0.1167, 0.9197, 0.08029, 0.8833, 0.05045, 0.8418, 0.02827, 0.7968, 0.01461, 0.75, 0.01, 0.7032, 0.01461, 0.6582, 0.02827, 0.6167, 0.05045, 0.5803, 0.08029, 0.5504, 0.1167, 0.5283, 0.1582, 0.5146, 0.2032, 0.51, 0.25, 0.5146, 0.2968, 0.5283, 0.3418, 0.5504, 0.3833, 0.5803, 0.4197, 0.6167, 0.4496, 0.6582, 0.4717, 0.7032, 0.4854])
me_cylinder.update()

# ---- objects
ob_grid = bpy.data.objects.new('Grid', me_grid)
ob_cylinder = bpy.data.objects.new('Cylinder', me_cylinder)

# ---- transforms, parenting, visibility, modifiers, constraints
ob_grid.location = (0.0, 0.0, 0.0)
ob_grid.scale = (10.0, 10.0, 10.0)
ob_cylinder.location = (0.0, 0.0, 1.0)
ob_cylinder.scale = (0.3308, 0.3308, 1.0)

# ---- collection membership
col_collection.objects.link(ob_grid)
col_collection.objects.link(ob_cylinder)

# ---- scene / render settings (as saved in the file)
scene.frame_start = 1; scene.frame_end = 250; scene.frame_set(1)
scene.render.engine = 'BLENDER_EEVEE_NEXT'
scene.cycles.sampling_pattern = 'TABULATED_SOBOL'
scene.cycles.use_light_tree = False
scene.view_settings.view_transform = 'Filmic'
bpy.context.view_layer.update()

# ---- added for rendering (the .blend has no active camera and no usable light): camera, sun
cam_auto = bpy.data.cameras.new('AutoCamera')
cam_auto.lens = 50.0
cam_auto.sensor_width = 36.0
cam_auto.clip_end = 1000.0
ob_auto_camera = bpy.data.objects.new('AutoCamera', cam_auto)
scene.collection.objects.link(ob_auto_camera)
ob_auto_camera.location = (32.0394, -42.4473, 27.4268)
ob_auto_camera.rotation_euler = (1.09748, -7.21219e-08, 0.694738)
scene.camera = ob_auto_camera
light_auto_sun = bpy.data.lights.new('AutoSun', 'SUN')
light_auto_sun.energy = 3.0
light_auto_sun.angle = 0.0523599
ob_auto_sun = bpy.data.objects.new('AutoSun', light_auto_sun)
scene.collection.objects.link(ob_auto_sun)
ob_auto_sun.rotation_euler = (0.872665, 0.174533, 0.523599)
bpy.context.view_layer.update()
